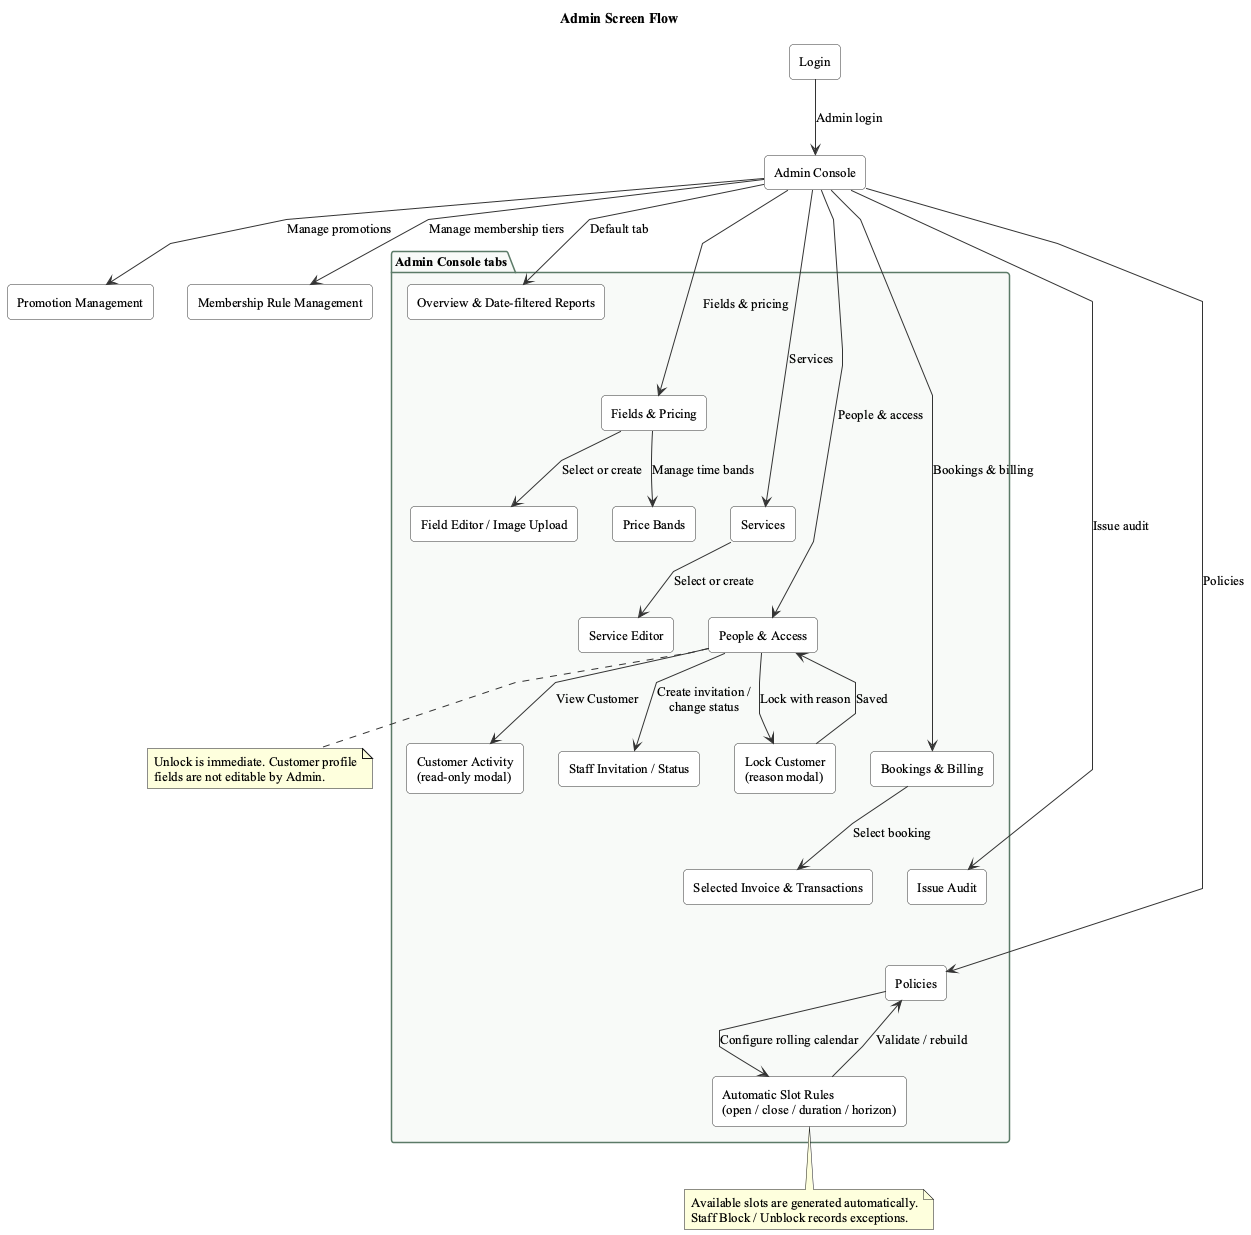

The diagram above was rendered by PlantUML. Its source (embedded in the PNG):
@startuml
title Admin Screen Flow
top to bottom direction
skinparam backgroundColor white
skinparam shadowing false
skinparam linetype polyline
skinparam defaultFontName "Times New Roman"
skinparam defaultFontSize 13
skinparam ArrowColor #333333
skinparam rectangle {
  BackgroundColor white
  BorderColor #333333
  RoundCorner 8
}
skinparam package {
  BackgroundColor #F8FAF8
  BorderColor #5B7A67
}

rectangle "Login" as Login
rectangle "Admin Console" as Console
rectangle "Promotion Management" as Promotions
rectangle "Membership Rule Management" as Membership

package "Admin Console tabs" {
  rectangle "Overview & Date-filtered Reports" as Overview
  rectangle "Fields & Pricing" as Fields
  rectangle "Field Editor / Image Upload" as FieldEdit
  rectangle "Price Bands" as Prices
  rectangle "Services" as Services
  rectangle "Service Editor" as ServiceEdit
  rectangle "People & Access" as Access
  rectangle "Customer Activity\n(read-only modal)" as Activity
  rectangle "Lock Customer\n(reason modal)" as Lock
  rectangle "Staff Invitation / Status" as Staff
  rectangle "Bookings & Billing" as Billing
  rectangle "Selected Invoice & Transactions" as Invoice
  rectangle "Issue Audit" as Issues
  rectangle "Policies" as Policies
  rectangle "Automatic Slot Rules\n(open / close / duration / horizon)" as SlotRules

  Overview -[hidden]down-> Fields
  Fields -[hidden]down-> Services
  Services -[hidden]down-> Access
  Access -[hidden]down-> Billing
  Billing -[hidden]down-> Issues
  Issues -[hidden]down-> Policies
}

Login --> Console : Admin login
Console --> Overview : Default tab

Console --> Fields : Fields & pricing
Fields --> FieldEdit : Select or create
Fields --> Prices : Manage time bands

Console --> Services : Services
Services --> ServiceEdit : Select or create

Console --> Access : People & access
Access --> Activity : View Customer
Access --> Lock : Lock with reason
Lock --> Access : Saved
Access --> Staff : Create invitation /\nchange status

Console --> Billing : Bookings & billing
Billing --> Invoice : Select booking
Console --> Issues : Issue audit
Console --> Policies : Policies
Policies --> SlotRules : Configure rolling calendar
SlotRules --> Policies : Validate / rebuild

Console --> Promotions : Manage promotions
Console --> Membership : Manage membership tiers

note bottom of Access
  Unlock is immediate. Customer profile
  fields are not editable by Admin.
end note

note bottom of SlotRules
  Available slots are generated automatically.
  Staff Block / Unblock records exceptions.
end note
@enduml